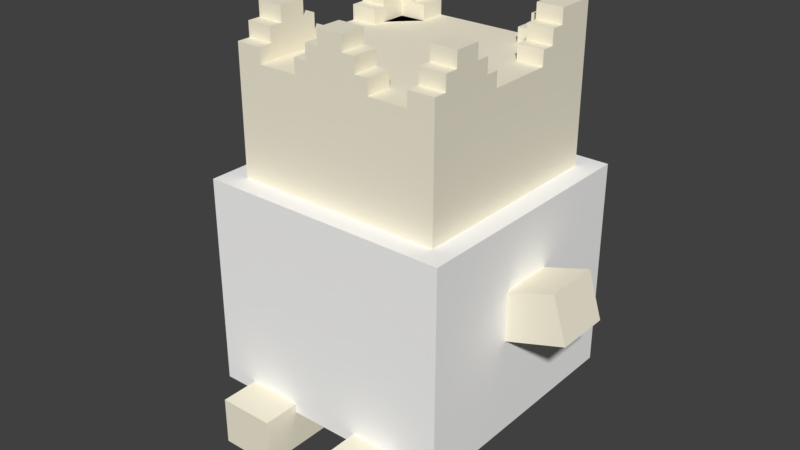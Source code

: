 # Source: Togepi.blend  (saved by Blender 2.77.0; exported with 4.5.12 LTS)
import bpy
from mathutils import Matrix  # noqa: F401  (used for matrix-valued properties, if any)

bpy.ops.wm.read_factory_settings(use_empty=True)
scene = bpy.context.scene
scene.name = 'Scene'

# ---- collections
col_collection_1 = bpy.data.collections.new('Collection 1'); scene.collection.children.link(col_collection_1)

# ---- materials (node trees are filled in below, after node groups)
mat_mat = bpy.data.materials.new('Mat')
mat_mat.alpha_threshold = 0.0
mat_mat.use_transparent_shadow = False
mat_mat.diffuse_color = (0.9804, 0.9765, 0.9608, 1.0)
mat_mat.roughness = 0.5
mat_mat_1 = bpy.data.materials.new('Mat.1')
mat_mat_1.alpha_threshold = 0.0
mat_mat_1.use_transparent_shadow = False
mat_mat_1.diffuse_color = (0.9333, 0.8784, 0.7098, 1.0)
mat_mat_1.roughness = 0.5

# ---- material node trees

# ---- world
world_world = bpy.data.worlds.new('World'); scene.world = world_world
world_world.color = (0.05088, 0.05088, 0.05088)
world_world.use_sun_shadow = False
world_world.sun_shadow_jitter_overblur = 0.0
world_world.cycles.sampling_method = 'MANUAL'

# ---- meshes
me_cube_001 = bpy.data.meshes.new('Cube.001')
me_cube_001.from_pydata([(-23.54, 23.54, -21.86), (-23.54, 23.54, -21.86), (-23.54, 23.54, -21.86), (-23.54, 23.54, 17.57), (-23.54, 23.54, 17.57), (-23.54, 23.54, 17.57), (-23.54, -23.54, -21.86), (-23.54, -23.54, -21.86), (-23.54, -23.54, -21.86), (-23.54, -23.54, 17.57), (-23.54, -23.54, 17.57), (-23.54, -23.54, 17.57), (23.54, -23.54, -21.86), (23.54, -23.54, -21.86), (23.54, -23.54, 17.57), (23.54, -23.54, 17.57), (23.54, 23.54, -21.86), (23.54, 23.54, -21.86), (23.54, 23.54, 17.57), (23.54, 23.54, 17.57), (23.54, 7.378e-05, 17.57), (23.54, 7.378e-05, -21.86)], [], [(2, 8, 11, 5), (14, 10, 7, 12), (9, 14, 20, 18, 3), (16, 1, 4, 18), (17, 19, 20, 15, 13, 21), (12, 6, 0, 16, 21)])
_uv = me_cube_001.uv_layers.new(name='UVMap')
_uv.uv.foreach_set('vector', [0.5312, 0.4844, 0.7812, 0.4844, 0.7812, 0.7344, 0.5312, 0.7344, 0.25, 0.7344, 0.0, 0.7344, 0.0, 0.4844, 0.25, 0.4844, 0.5156, 0.75, 0.5156, 1.0, 0.3906, 1.0, 0.2656, 1.0, 0.2656, 0.75, 0.2656, 0.4844, 0.5156, 0.4844, 0.5156, 0.7344, 0.2656, 0.7344, 0.7812, 0.75, 0.7812, 1.0, 0.6562, 1.0, 0.5312, 1.0, 0.5312, 0.75, 0.6562, 0.75, 0.25, 0.75, 0.25, 1.0, 0.0, 1.0, 0.0, 0.75, 0.125, 0.75])
me_cube_001.materials.append(mat_mat)
me_cube_001.use_remesh_preserve_volume = False
me_cube_001.use_remesh_preserve_attributes = False
me_cube_001.use_mirror_vertex_groups = False
me_cube_001.update()
me_cube_1 = bpy.data.meshes.new('Cube_1')
me_cube_1.from_pydata([(-19.57, 19.57, -0.8723), (-19.57, 19.57, -0.8723), (-19.57, 19.57, -0.8723), (-19.57, 19.57, 38.26), (-19.57, 19.57, 38.26), (-19.57, 19.57, 38.26), (-19.57, -19.57, -0.8723), (-19.57, -19.57, -0.8723), (-19.57, -19.57, -0.8723), (-19.57, -19.57, 38.26), (-19.57, -19.57, 38.26), (-19.57, -19.57, 38.26), (19.57, -19.57, -0.8723), (19.57, -19.57, -0.8723), (19.57, -19.57, 38.26), (19.57, -19.57, 38.26), (19.57, 19.57, -0.8723), (19.57, 19.57, -0.8723), (19.57, 19.57, 38.26), (19.57, 19.57, 38.26), (19.57, 7.378e-05, 38.26), (19.57, 7.378e-05, -0.8723), (-9.784, -19.57, 38.26), (19.57, -9.784, 38.26), (-19.57, 4.892, 38.26), (14.68, -19.57, 38.26), (19.57, 4.892, 38.26), (4.892, 19.57, 38.26), (-9.784, 14.68, 38.26), (9.784, 14.68, 38.26), (14.68, -9.784, 38.26), (-14.68, -9.784, 38.26), (-14.68, 14.68, 38.26), (-14.68, 4.892, 38.26), (14.68, 14.68, 38.26), (14.68, -4.892, 38.26), (14.68, -14.68, 38.26), (-14.68, -4.892, 38.26), (-19.57, -2.446, 38.26), (-19.57, -17.12, 38.26), (-7.338, -19.57, 38.26), (19.57, -7.338, 38.26), (19.57, 7.338, 38.26), (17.12, 19.57, 38.26), (2.446, 19.57, 38.26), (-14.68, 12.23, 38.26), (-14.68, 7.338, 38.26), (-12.23, 4.892, 38.26), (-12.23, 7.378e-05, 38.26), (14.68, 12.23, 38.26), (14.68, 7.338, 38.26), (12.23, 4.892, 38.26), (12.23, -9.784, 38.26), (4.892, -12.23, 38.26), (-12.23, -9.784, 38.26), (-17.12, -9.784, 38.26), (-4.892, -12.23, 38.26), (-9.784, -17.12, 38.26), (-14.68, -17.12, 38.26), (-17.12, 12.23, 38.26), (-17.12, 7.338, 38.26), (2.446, 12.23, 38.26), (17.12, 12.23, 38.26), (7.338, -12.23, 38.26), (-7.338, -12.23, 38.26), (-7.338, -17.12, 38.26), (-17.12, -12.23, 38.26), (-17.12, -17.12, 38.26), (-19.57, 19.57, 38.26), (-19.57, -19.57, 38.26), (-9.784, 19.57, 38.26), (-19.57, -4.892, 38.26), (-14.68, -19.57, 38.26), (-4.892, -19.57, 38.26), (-14.68, -9.784, 38.26), (-14.68, 4.892, 38.26), (-19.57, 7.338, 38.26), (-19.57, 2.446, 38.26), (-7.338, -19.57, 38.26), (7.338, -19.57, 38.26), (-14.68, 12.23, 38.26), (-12.23, 4.892, 38.26), (7.338, -14.68, 38.26), (-12.23, -9.784, 38.26), (-17.12, -9.784, 38.26), (-7.338, -14.68, 38.26), (-14.68, -17.12, 38.26), (-17.12, 12.23, 38.26), (-17.12, 7.338, 38.26), (-12.23, 2.446, 38.26), (2.446, -12.23, 38.26), (7.338, -12.23, 38.26), (-7.338, -12.23, 38.26), (-7.338, -17.12, 38.26), (-12.23, -17.12, 38.26), (-17.12, -17.12, 38.26), (9.784, 19.57, 38.26), (14.68, 19.57, 38.26), (17.12, 19.57, 38.26), (2.446, 19.57, 38.26), (17.12, 14.68, 38.26), (14.68, 12.23, 38.26), (2.446, 12.23, 38.26), (17.12, 12.23, 38.26), (19.57, -9.784, 38.26), (19.57, -4.892, 38.26), (19.57, 4.892, 38.26), (14.68, -9.784, 38.26), (12.23, 4.892, 38.26), (12.23, -9.784, 38.26), (-9.784, 14.68, 41.03), (-12.23, 14.68, 41.03), (-19.57, 9.784, 41.03), (-9.784, 19.57, 41.03), (-19.57, 7.338, 41.03), (-12.23, 19.57, 41.03), (-17.12, 9.784, 41.03), (-17.12, 7.338, 41.03), (-14.68, 9.784, 41.03), (-17.12, 9.784, 41.03), (-14.68, 7.338, 41.03), (-17.12, 7.338, 41.03), (9.784, 14.68, 41.03), (12.23, 14.68, 41.03), (9.784, 19.57, 41.03), (12.23, 19.57, 41.03), (19.57, 9.784, 41.03), (14.68, 9.784, 41.03), (19.57, 7.338, 41.03), (14.68, 7.338, 41.03), (14.68, -4.892, 41.03), (14.68, -7.338, 41.03), (19.57, -4.892, 41.03), (19.57, -7.338, 41.03), (19.57, -19.57, 41.03), (14.68, -19.57, 41.03), (19.57, -17.12, 41.03), (14.68, -17.12, 41.03), (4.892, -14.68, 41.03), (-4.892, -14.68, 41.03), (-4.892, -19.57, 41.03), (4.892, -19.57, 41.03), (-7.338, -19.57, 41.03), (7.338, -19.57, 41.03), (7.338, -14.68, 41.03), (-7.338, -14.68, 41.03), (-14.68, -4.892, 41.03), (-14.68, -7.338, 41.03), (-19.57, -19.57, 41.03), (-19.57, -4.892, 41.03), (-14.68, -19.57, 41.03), (-19.57, -7.338, 41.03), (-19.57, -17.12, 41.03), (-14.68, -17.12, 41.03), (-17.12, -17.12, 41.03), (-14.68, 14.68, 43.8), (-12.23, 14.68, 43.8), (-19.57, 9.784, 43.8), (-14.68, 19.57, 43.8), (-19.57, 12.23, 43.8), (-12.23, 19.57, 43.8), (-17.12, 9.784, 43.8), (-17.12, 12.23, 43.8), (-14.68, 9.784, 43.8), (-14.68, 12.23, 43.8), (-17.12, 9.784, 43.8), (-17.12, 12.23, 43.8), (14.68, 14.68, 43.8), (12.23, 14.68, 43.8), (14.68, 19.57, 43.8), (12.23, 19.57, 43.8), (19.57, 9.784, 43.8), (14.68, 9.784, 43.8), (19.57, 12.23, 43.8), (14.68, 12.23, 43.8), (17.12, 12.23, 43.8), (14.68, -7.338, 43.8), (19.57, -9.784, 43.8), (14.68, -9.784, 43.8), (19.57, -7.338, 43.8), (19.57, -14.68, 43.8), (14.68, -14.68, 43.8), (19.57, -17.12, 43.8), (14.68, -17.12, 43.8), (4.892, -14.68, 43.8), (-4.892, -14.68, 43.8), (2.446, -14.68, 43.8), (-2.446, -14.68, 43.8), (-4.892, -19.57, 43.8), (4.892, -19.57, 43.8), (-2.446, -19.57, 43.8), (2.446, -19.57, 43.8), (-14.68, -7.338, 43.8), (-19.57, -9.784, 43.8), (-19.57, -14.68, 43.8), (-14.68, -9.784, 43.8), (-19.57, -7.338, 43.8), (-19.57, -17.12, 43.8), (-17.12, -9.784, 43.8), (-17.12, -14.68, 43.8), (-17.12, -17.12, 43.8), (-14.68, -14.68, 43.8), (-17.12, -14.68, 43.8), (-14.68, -17.12, 43.8), (-17.12, -17.12, 43.8), (-19.57, 19.57, 46.57), (-14.68, 19.57, 46.57), (-19.57, 12.23, 46.57), (-14.68, 12.23, 46.57), (14.68, 19.57, 46.57), (17.12, 19.57, 46.57), (14.68, 12.23, 46.57), (17.12, 12.23, 46.57), (19.57, 19.57, 46.57), (19.57, 12.23, 46.57), (17.12, 19.57, 46.57), (17.12, 12.23, 46.57), (19.57, -9.784, 46.57), (19.57, -14.68, 46.57), (14.68, -9.784, 46.57), (14.68, -14.68, 46.57), (2.446, -14.68, 46.57), (-2.446, -14.68, 46.57), (-2.446, -19.57, 46.57), (2.446, -19.57, 46.57), (-19.57, -9.784, 46.57), (-19.57, -14.68, 46.57), (-17.12, -9.784, 46.57), (-17.12, -14.68, 46.57), (-14.68, -9.784, 46.57), (-14.68, -14.68, 46.57), (-17.12, -9.784, 46.57), (-17.12, -14.68, 46.57)], [], [(43, 215, 213, 18), (165, 163, 164, 166), (118, 163, 165, 119), (11, 5, 2, 8), (204, 203, 201, 202), (74, 195, 198, 84), (14, 134, 135, 25), (17, 19, 20, 15, 13, 21), (210, 212, 103, 100, 98), (179, 133, 131, 176), (211, 209, 169, 167, 34, 101), (142, 145, 85, 93, 78), (222, 187, 190, 223), (199, 228, 226, 194), (78, 22, 40, 73), (121, 120, 118, 119), (59, 166, 164, 45), (10, 7, 12, 14), (160, 156, 111, 115), (88, 117, 114, 76), (116, 161, 157, 112), (31, 229, 230, 201, 203, 58), (189, 141, 138, 184), (144, 143, 79, 82), (86, 153, 150, 72), (134, 136, 137, 135), (197, 200, 199, 194), (218, 217, 219, 220), (29, 34, 167, 168, 123, 122), (214, 173, 171, 126, 128, 42, 18, 213), (190, 187, 185, 188), (123, 168, 170, 125), (101, 102, 61, 49, 103), (136, 182, 183, 137), (151, 196, 192, 147), (157, 161, 162, 159), (156, 160, 158, 155), (71, 149, 146, 37), (214, 213, 215, 216), (71, 37, 74, 83, 89, 81, 75, 33, 60, 59, 45, 70, 28, 32, 80, 87, 88, 76, 77), (172, 127, 126, 171), (219, 217, 23, 30), (132, 105, 35, 130), (96, 97, 43, 27, 99, 102, 101, 34, 29), (122, 123, 125, 124), (168, 167, 169, 170), (172, 171, 173, 175, 174), (128, 126, 127, 129), (110, 113, 115, 111), (63, 91, 90, 53, 56, 92, 85, 82, 79, 73, 40, 25, 36), (102, 99, 27, 44, 61), (114, 117, 116, 112), (109, 107, 35, 105, 106, 108), (133, 132, 130, 131), (179, 176, 178, 177), (151, 147, 146, 149), (46, 120, 121, 60), (183, 182, 180, 181), (191, 189, 184, 186), (224, 221, 222, 223), (144, 138, 141, 143), (4, 18, 16, 1), (193, 198, 195, 192, 196), (221, 186, 184, 138, 144, 82, 85, 145, 139, 185, 187, 222), (142, 140, 139, 145), (9, 22, 78, 93, 94, 86, 72, 69, 39), (230, 229, 231, 232), (226, 228, 227, 225), (150, 153, 154, 152, 148), (201, 230, 232, 202), (154, 200, 197, 152), (210, 209, 211, 212), (164, 163, 118, 120, 46, 45), (6, 0, 16, 21, 12), (33, 75, 81, 89, 48, 47), (63, 53, 90, 91), (67, 95, 86, 94, 57, 58), (92, 56, 64, 65, 57, 94, 93, 85), (39, 69, 148, 152, 197, 194, 226, 225, 193, 196, 151, 149, 71, 38), (42, 128, 129, 50), (105, 41, 20, 26, 51, 108, 106), (71, 77, 24, 38), (23, 41, 105, 132, 133, 179, 177, 104, 107, 109, 108, 51, 52, 30), (115, 113, 70, 68, 205, 206, 158, 160), (158, 206, 208, 80, 32, 155), (87, 162, 161, 116, 117, 88), (193, 225, 227, 198), (72, 150, 148, 69), (178, 176, 131, 130, 35, 107), (74, 84, 66, 55, 31, 54, 48, 89, 83), (177, 178, 107, 104), (218, 220, 181, 180), (25, 135, 137, 183, 181, 220, 219, 30, 36), (95, 154, 153, 86), (68, 76, 114, 112, 157, 159, 207, 205), (186, 221, 224, 191), (111, 156, 155, 32, 28, 110), (188, 185, 139, 140), (208, 207, 159, 162, 87, 80), (124, 96, 29, 122), (121, 119, 165, 166, 59, 60), (175, 216, 215, 43, 97, 98, 100, 62), (50, 129, 127, 172, 174, 49), (100, 103, 49, 62), (206, 205, 207, 208), (79, 143, 141, 189, 191, 224, 223, 190, 188, 140, 142, 78, 73), (74, 37, 146, 147, 192, 195), (202, 232, 231, 55, 66, 84, 95, 67, 204), (55, 231, 229, 31), (49, 174, 175, 62), (70, 113, 110, 28), (212, 211, 101, 103), (97, 96, 124, 125, 170, 169, 209, 210, 98), (217, 218, 180, 182, 136, 134, 14, 23), (173, 214, 216, 175), (45, 46, 60, 33, 47, 48, 54, 31, 58, 57, 65, 64, 56, 53, 63, 36, 30, 52, 51, 26, 42, 50, 49, 61, 44, 3, 24, 77, 76, 68, 70), (58, 203, 204, 67), (84, 198, 227, 228, 199, 200, 154, 95)])
_uv = me_cube_1.uv_layers.new(name='UVMap')
_uv.uv.foreach_set('vector', [0.2344, 0.2344, 0.2344, 0.2344, 0.2344, 0.2344, 0.2344, 0.2344, 0.2344, 0.25, 0.2344, 0.25, 0.2344, 0.25, 0.2344, 0.25, 0.2344, 0.25, 0.2344, 0.25, 0.2344, 0.25, 0.2344, 0.25, 0.2031, 0.2344, 0.2344, 0.2344, 0.2344, 0.25, 0.2344, 0.25, 0.2031, 0.2656, 0.2031, 0.2656, 0.2031, 0.2656, 0.2031, 0.2656, 0.2188, 0.2656, 0.2188, 0.2656, 0.2188, 0.2656, 0.2188, 0.2656, 0.2031, 0.2344, 0.2344, 0.25, 0.2031, 0.2344, 0.2031, 0.2344, 0.2344, 0.25, 0.2031, 0.2344, 0.2188, 0.2344, 0.2344, 0.2344, 0.2344, 0.25, 0.2188, 0.2656, 0.2344, 0.2344, 0.2344, 0.2344, 0.2344, 0.2344, 0.2344, 0.2344, 0.2344, 0.2344, 0.2188, 0.2344, 0.2188, 0.2344, 0.2188, 0.2344, 0.2188, 0.2344, 0.2344, 0.2344, 0.2344, 0.2344, 0.2344, 0.2344, 0.2344, 0.2344, 0.2344, 0.2344, 0.2344, 0.2344, 0.2031, 0.25, 0.2031, 0.25, 0.2031, 0.25, 0.2031, 0.25, 0.2031, 0.25, 0.2031, 0.25, 0.2031, 0.25, 0.2031, 0.25, 0.2031, 0.25, 0.2031, 0.2656, 0.2031, 0.2656, 0.2031, 0.2656, 0.2031, 0.2656, 0.2031, 0.25, 0.2031, 0.25, 0.2031, 0.25, 0.2031, 0.25, 0.2344, 0.25, 0.2344, 0.25, 0.2344, 0.25, 0.2344, 0.25, 0.2344, 0.25, 0.2344, 0.25, 0.2344, 0.25, 0.2344, 0.25, 0.0, 0.4688, 0.0, 0.2188, 0.25, 0.2188, 0.25, 0.4688, 0.2344, 0.25, 0.2344, 0.25, 0.2344, 0.25, 0.2344, 0.25, 0.2344, 0.25, 0.2344, 0.25, 0.2344, 0.25, 0.2344, 0.25, 0.2344, 0.25, 0.2344, 0.25, 0.2344, 0.25, 0.2344, 0.25, 0.2188, 0.2656, 0.2188, 0.2656, 0.2031, 0.2656, 0.2031, 0.2656, 0.2031, 0.2656, 0.2031, 0.2656, 0.2031, 0.25, 0.2031, 0.25, 0.2031, 0.25, 0.2031, 0.25, 0.2031, 0.25, 0.2031, 0.25, 0.2031, 0.25, 0.2031, 0.25, 0.2031, 0.2656, 0.2031, 0.2656, 0.2031, 0.2656, 0.2031, 0.2656, 0.2344, 0.25, 0.2031, 0.2344, 0.2031, 0.2344, 0.2031, 0.2344, 0.2031, 0.2656, 0.2031, 0.2656, 0.2031, 0.2656, 0.2031, 0.2656, 0.2031, 0.2344, 0.2188, 0.2344, 0.2188, 0.2344, 0.2031, 0.2344, 0.2344, 0.25, 0.2344, 0.2344, 0.2344, 0.2344, 0.2344, 0.2344, 0.2344, 0.2344, 0.2344, 0.25, 0.2344, 0.2344, 0.2344, 0.2344, 0.2188, 0.2344, 0.2188, 0.2344, 0.2188, 0.2344, 0.2188, 0.2344, 0.2344, 0.2344, 0.2344, 0.2344, 0.2031, 0.25, 0.2031, 0.25, 0.2031, 0.25, 0.2031, 0.25, 0.2344, 0.2344, 0.2344, 0.2344, 0.2344, 0.2344, 0.2344, 0.2344, 0.2344, 0.2344, 0.2344, 0.25, 0.2344, 0.25, 0.2344, 0.2344, 0.2344, 0.2344, 0.2031, 0.2344, 0.2031, 0.2344, 0.2031, 0.2344, 0.2031, 0.2344, 0.2188, 0.2656, 0.2188, 0.2656, 0.2188, 0.2656, 0.2188, 0.2656, 0.2344, 0.25, 0.2344, 0.25, 0.2344, 0.25, 0.2344, 0.25, 0.2344, 0.25, 0.2344, 0.25, 0.2344, 0.25, 0.2344, 0.25, 0.2188, 0.2656, 0.2188, 0.2656, 0.2188, 0.2656, 0.2188, 0.2656, 0.2344, 0.2344, 0.2344, 0.2344, 0.2344, 0.2344, 0.2344, 0.2344, 0.2188, 0.2656, 0.2188, 0.2656, 0.2188, 0.2656, 0.2188, 0.2656, 0.2188, 0.2656, 0.2188, 0.2656, 0.2188, 0.2656, 0.2188, 0.2656, 0.2344, 0.25, 0.2344, 0.25, 0.2344, 0.25, 0.2344, 0.25, 0.2344, 0.25, 0.2344, 0.25, 0.2344, 0.25, 0.2344, 0.25, 0.2344, 0.25, 0.2344, 0.25, 0.2188, 0.2656, 0.2188, 0.2344, 0.2188, 0.2344, 0.2188, 0.2344, 0.2188, 0.2344, 0.2188, 0.2344, 0.2188, 0.2344, 0.2188, 0.2344, 0.2188, 0.2344, 0.2188, 0.2344, 0.2188, 0.2344, 0.2188, 0.2344, 0.2188, 0.2344, 0.2344, 0.25, 0.2344, 0.2344, 0.2344, 0.2344, 0.2344, 0.25, 0.2344, 0.25, 0.2344, 0.25, 0.2344, 0.2344, 0.2344, 0.2344, 0.2344, 0.25, 0.2344, 0.25, 0.2344, 0.2344, 0.2344, 0.2344, 0.2344, 0.25, 0.2344, 0.2344, 0.2344, 0.2344, 0.2344, 0.2344, 0.2344, 0.2344, 0.2188, 0.2344, 0.2188, 0.2344, 0.2344, 0.2344, 0.2344, 0.2344, 0.2344, 0.2344, 0.2188, 0.2344, 0.2188, 0.2344, 0.2188, 0.2344, 0.2188, 0.2344, 0.2344, 0.25, 0.2344, 0.25, 0.2344, 0.25, 0.2344, 0.25, 0.2031, 0.25, 0.2031, 0.25, 0.2031, 0.25, 0.2031, 0.25, 0.2031, 0.25, 0.2031, 0.25, 0.2031, 0.25, 0.2031, 0.25, 0.2031, 0.25, 0.2031, 0.25, 0.2031, 0.25, 0.2031, 0.2344, 0.2031, 0.2344, 0.2344, 0.25, 0.2344, 0.25, 0.2344, 0.25, 0.2344, 0.25, 0.2344, 0.25, 0.2344, 0.25, 0.2344, 0.25, 0.2344, 0.25, 0.2344, 0.25, 0.2188, 0.2344, 0.2188, 0.2344, 0.2188, 0.2344, 0.2188, 0.2344, 0.2188, 0.2344, 0.2188, 0.2344, 0.2188, 0.2344, 0.2188, 0.2344, 0.2188, 0.2344, 0.2188, 0.2344, 0.2188, 0.2344, 0.2188, 0.2344, 0.2188, 0.2344, 0.2188, 0.2344, 0.2188, 0.2656, 0.2188, 0.2656, 0.2188, 0.2656, 0.2188, 0.2656, 0.2344, 0.25, 0.2344, 0.25, 0.2344, 0.25, 0.2344, 0.25, 0.2031, 0.2344, 0.2031, 0.2344, 0.2031, 0.2344, 0.2031, 0.2344, 0.2031, 0.25, 0.2031, 0.25, 0.2031, 0.25, 0.2031, 0.25, 0.2031, 0.25, 0.2031, 0.25, 0.2031, 0.25, 0.2031, 0.25, 0.2031, 0.25, 0.2031, 0.25, 0.2031, 0.25, 0.2031, 0.25, 0.2031, 0.2344, 0.2344, 0.2344, 0.2344, 0.25, 0.2031, 0.2656, 0.2188, 0.2656, 0.2188, 0.2656, 0.2188, 0.2656, 0.2188, 0.2656, 0.2188, 0.2656, 0.2031, 0.25, 0.2031, 0.25, 0.2031, 0.25, 0.2031, 0.25, 0.2031, 0.25, 0.2031, 0.25, 0.2031, 0.25, 0.2031, 0.25, 0.2031, 0.25, 0.2031, 0.25, 0.2031, 0.25, 0.2031, 0.25, 0.2031, 0.25, 0.2031, 0.25, 0.2031, 0.25, 0.2031, 0.25, 0.2031, 0.2656, 0.2031, 0.25, 0.2031, 0.25, 0.2031, 0.25, 0.2031, 0.2656, 0.2031, 0.2656, 0.2031, 0.2656, 0.2031, 0.2656, 0.2031, 0.2656, 0.2031, 0.2656, 0.2188, 0.2656, 0.2188, 0.2656, 0.2031, 0.2656, 0.2031, 0.2656, 0.2031, 0.2656, 0.2188, 0.2656, 0.2188, 0.2656, 0.2031, 0.2656, 0.2031, 0.2656, 0.2031, 0.2656, 0.2031, 0.2656, 0.2031, 0.2656, 0.2031, 0.2656, 0.2031, 0.2656, 0.2031, 0.2656, 0.2031, 0.2656, 0.2031, 0.2656, 0.2031, 0.2656, 0.2031, 0.2656, 0.2031, 0.2656, 0.2344, 0.2344, 0.2344, 0.2344, 0.2344, 0.2344, 0.2344, 0.2344, 0.2344, 0.25, 0.2344, 0.25, 0.2344, 0.25, 0.2344, 0.25, 0.2344, 0.25, 0.2344, 0.25, 0.2344, 0.25, 0.2344, 0.2344, 0.2344, 0.25, 0.2188, 0.2656, 0.2031, 0.2656, 0.2188, 0.2656, 0.2188, 0.2656, 0.2188, 0.2656, 0.2188, 0.2656, 0.2188, 0.2656, 0.2344, 0.25, 0.2031, 0.25, 0.2031, 0.25, 0.2031, 0.25, 0.2031, 0.25, 0.2031, 0.2656, 0.2031, 0.2656, 0.2031, 0.2656, 0.2031, 0.2656, 0.2031, 0.25, 0.2031, 0.2656, 0.2031, 0.25, 0.2031, 0.25, 0.2031, 0.25, 0.2031, 0.25, 0.2031, 0.25, 0.2031, 0.2656, 0.2031, 0.25, 0.2031, 0.25, 0.2031, 0.2656, 0.2031, 0.2656, 0.2031, 0.2656, 0.2031, 0.2656, 0.2031, 0.2656, 0.2031, 0.2656, 0.2031, 0.2656, 0.2188, 0.2656, 0.2188, 0.2656, 0.2188, 0.2656, 0.2188, 0.2656, 0.2188, 0.2656, 0.2188, 0.2656, 0.2188, 0.2656, 0.2188, 0.2344, 0.2188, 0.2344, 0.2188, 0.2344, 0.2188, 0.2344, 0.2188, 0.2344, 0.2188, 0.2344, 0.2188, 0.2344, 0.2188, 0.2344, 0.2188, 0.2344, 0.2188, 0.2344, 0.2188, 0.2344, 0.2188, 0.2656, 0.2188, 0.2656, 0.2188, 0.2656, 0.2188, 0.2656, 0.2188, 0.2344, 0.2188, 0.2344, 0.2188, 0.2344, 0.2188, 0.2344, 0.2188, 0.2344, 0.2188, 0.2344, 0.2188, 0.2344, 0.2188, 0.2344, 0.2188, 0.2344, 0.2188, 0.2344, 0.2188, 0.2344, 0.2188, 0.2344, 0.2188, 0.2344, 0.2188, 0.2344, 0.2344, 0.25, 0.2344, 0.25, 0.2344, 0.25, 0.2344, 0.25, 0.2344, 0.25, 0.2344, 0.25, 0.2344, 0.25, 0.2344, 0.25, 0.2344, 0.25, 0.2344, 0.25, 0.2344, 0.25, 0.2344, 0.25, 0.2344, 0.25, 0.2344, 0.25, 0.2344, 0.25, 0.2344, 0.25, 0.2344, 0.25, 0.2344, 0.25, 0.2344, 0.25, 0.2344, 0.25, 0.2188, 0.2656, 0.2188, 0.2656, 0.2188, 0.2656, 0.2188, 0.2656, 0.2031, 0.2656, 0.2031, 0.2656, 0.2031, 0.2656, 0.2031, 0.2656, 0.2188, 0.2344, 0.2188, 0.2344, 0.2188, 0.2344, 0.2188, 0.2344, 0.2188, 0.2344, 0.2188, 0.2344, 0.2188, 0.2656, 0.2188, 0.2656, 0.2031, 0.2656, 0.2188, 0.2656, 0.2188, 0.2656, 0.2188, 0.2656, 0.2188, 0.2656, 0.2188, 0.2656, 0.2188, 0.2656, 0.2188, 0.2344, 0.2188, 0.2344, 0.2188, 0.2344, 0.2188, 0.2344, 0.2031, 0.2344, 0.2031, 0.2344, 0.2031, 0.2344, 0.2031, 0.2344, 0.2031, 0.2344, 0.2031, 0.2344, 0.2031, 0.2344, 0.2031, 0.2344, 0.2031, 0.2344, 0.2031, 0.2344, 0.2188, 0.2344, 0.2188, 0.2344, 0.2031, 0.2344, 0.2031, 0.2656, 0.2031, 0.2656, 0.2031, 0.2656, 0.2031, 0.2656, 0.2344, 0.25, 0.2344, 0.25, 0.2344, 0.25, 0.2344, 0.25, 0.2344, 0.25, 0.2344, 0.25, 0.2344, 0.25, 0.2344, 0.25, 0.2031, 0.25, 0.2031, 0.25, 0.2031, 0.25, 0.2031, 0.25, 0.2344, 0.25, 0.2344, 0.25, 0.2344, 0.25, 0.2344, 0.25, 0.2344, 0.25, 0.2344, 0.25, 0.2031, 0.25, 0.2031, 0.25, 0.2031, 0.25, 0.2031, 0.25, 0.2344, 0.25, 0.2344, 0.25, 0.2344, 0.25, 0.2344, 0.25, 0.2344, 0.25, 0.2344, 0.25, 0.2344, 0.25, 0.2344, 0.25, 0.2344, 0.25, 0.2344, 0.25, 0.2344, 0.25, 0.2344, 0.25, 0.2344, 0.25, 0.2344, 0.25, 0.2344, 0.25, 0.2344, 0.25, 0.2344, 0.2344, 0.2344, 0.2344, 0.2344, 0.2344, 0.2344, 0.2344, 0.2344, 0.2344, 0.2344, 0.2344, 0.2344, 0.2344, 0.2344, 0.2344, 0.2188, 0.2344, 0.2188, 0.2344, 0.2188, 0.2344, 0.2188, 0.2344, 0.2344, 0.2344, 0.2344, 0.2344, 0.2344, 0.2344, 0.2344, 0.2344, 0.2344, 0.2344, 0.2344, 0.2344, 0.2344, 0.25, 0.2344, 0.25, 0.2344, 0.25, 0.2344, 0.25, 0.2031, 0.25, 0.2031, 0.25, 0.2031, 0.25, 0.2031, 0.25, 0.2031, 0.25, 0.2031, 0.25, 0.2031, 0.25, 0.2031, 0.25, 0.2031, 0.25, 0.2031, 0.25, 0.2031, 0.25, 0.2031, 0.25, 0.2031, 0.25, 0.2188, 0.2656, 0.2188, 0.2656, 0.2188, 0.2656, 0.2188, 0.2656, 0.2188, 0.2656, 0.2188, 0.2656, 0.2031, 0.2656, 0.2031, 0.2656, 0.2188, 0.2656, 0.2188, 0.2656, 0.2031, 0.2656, 0.2188, 0.2656, 0.2031, 0.2656, 0.2031, 0.2656, 0.2031, 0.2656, 0.2188, 0.2656, 0.2188, 0.2656, 0.2188, 0.2656, 0.2188, 0.2656, 0.2344, 0.2344, 0.2344, 0.2344, 0.2344, 0.2344, 0.2344, 0.2344, 0.2344, 0.25, 0.2344, 0.25, 0.2344, 0.25, 0.2344, 0.25, 0.2344, 0.2344, 0.2344, 0.2344, 0.2344, 0.2344, 0.2344, 0.2344, 0.2344, 0.2344, 0.2344, 0.25, 0.2344, 0.25, 0.2344, 0.2344, 0.2344, 0.2344, 0.2344, 0.2344, 0.2344, 0.2344, 0.2344, 0.2344, 0.2344, 0.2344, 0.2188, 0.2344, 0.2031, 0.2344, 0.2031, 0.2344, 0.2031, 0.2344, 0.2031, 0.2344, 0.2344, 0.25, 0.2031, 0.2344, 0.2188, 0.2344, 0.2344, 0.2344, 0.2344, 0.2344, 0.2344, 0.2344, 0.2344, 0.2344, 0.2344, 0.25, 0.2344, 0.25, 0.2344, 0.25, 0.2188, 0.2656, 0.2344, 0.25, 0.2188, 0.2656, 0.2188, 0.2656, 0.2188, 0.2656, 0.2031, 0.2656, 0.2031, 0.25, 0.2031, 0.25, 0.2031, 0.25, 0.2031, 0.25, 0.2031, 0.25, 0.2031, 0.25, 0.2031, 0.2344, 0.2188, 0.2344, 0.2188, 0.2344, 0.2188, 0.2344, 0.2188, 0.2344, 0.2188, 0.2344, 0.2188, 0.2344, 0.2344, 0.2344, 0.2344, 0.25, 0.2344, 0.25, 0.2344, 0.25, 0.2188, 0.2656, 0.2188, 0.2656, 0.2344, 0.25, 0.2344, 0.25, 0.2344, 0.25, 0.2031, 0.2656, 0.2031, 0.2656, 0.2031, 0.2656, 0.2031, 0.2656, 0.2188, 0.2656, 0.2188, 0.2656, 0.2188, 0.2656, 0.2031, 0.2656, 0.2031, 0.2656, 0.2031, 0.2656, 0.2031, 0.2656, 0.2031, 0.2656])
me_cube_1.materials.append(mat_mat_1)
me_cube_1.use_remesh_preserve_volume = False
me_cube_1.use_remesh_preserve_attributes = False
me_cube_1.use_mirror_vertex_groups = False
me_cube_1.update()
me_cube_2 = bpy.data.meshes.new('Cube_2')
me_cube_2.from_pydata([(-34.62, 5.188, -0.4261), (-34.62, 5.188, -0.4261), (-34.62, 5.188, -0.4261), (-31.97, 5.188, 8.012), (-31.97, 5.188, 8.012), (-31.97, 5.188, 8.012), (-34.62, -5.188, -0.4261), (-34.62, -5.188, -0.4261), (-34.62, -5.188, -0.4261), (-31.97, -5.188, 8.012), (-31.97, -5.188, 8.012), (-31.97, -5.188, 8.012), (-15.94, -5.188, -6.279), (-15.94, -5.188, -6.279), (-13.29, -5.188, 2.159), (-13.29, -5.188, 2.159), (-15.94, 5.188, -6.279), (-15.94, 5.188, -6.279), (-13.29, 5.188, 2.159), (-13.29, 5.188, 2.159)], [], [(9, 14, 18, 3), (1, 4, 18, 16), (12, 6, 0, 16), (17, 19, 15, 13), (12, 14, 10, 7), (8, 11, 5, 2)])
_uv = me_cube_2.uv_layers.new(name='UVMap')
_uv.uv.foreach_set('vector', [0.1875, 0.2812, 0.1875, 0.25, 0.2188, 0.25, 0.2188, 0.2812, 0.1875, 0.2812, 0.1875, 0.25, 0.2188, 0.25, 0.2188, 0.2812, 0.1875, 0.2812, 0.1875, 0.25, 0.2188, 0.25, 0.2188, 0.2812, 0.1875, 0.2812, 0.1875, 0.25, 0.2188, 0.25, 0.2188, 0.2812, 0.1875, 0.2812, 0.1875, 0.25, 0.2188, 0.25, 0.2188, 0.2812, 0.1875, 0.2812, 0.1875, 0.25, 0.2188, 0.25, 0.2188, 0.2812])
me_cube_2.materials.append(mat_mat_1)
me_cube_2.use_remesh_preserve_volume = False
me_cube_2.use_remesh_preserve_attributes = False
me_cube_2.use_mirror_vertex_groups = False
me_cube_2.update()
me_cube_3 = bpy.data.meshes.new('Cube_3')
me_cube_3.from_pydata([(15.94, 5.188, -6.279), (15.94, 5.188, -6.279), (15.94, 5.188, -6.279), (13.29, 5.188, 2.16), (13.29, 5.188, 2.16), (13.29, 5.188, 2.16), (15.94, -5.188, -6.279), (15.94, -5.188, -6.279), (15.94, -5.188, -6.279), (13.29, -5.188, 2.16), (13.29, -5.188, 2.16), (13.29, -5.188, 2.16), (34.62, -5.188, -0.4261), (34.62, -5.188, -0.4261), (31.97, -5.188, 8.012), (31.97, -5.188, 8.012), (34.62, 5.188, -0.4261), (34.62, 5.188, -0.4261), (31.97, 5.188, 8.012), (31.97, 5.188, 8.012)], [], [(9, 14, 18, 3), (1, 4, 18, 16), (12, 6, 0, 16), (17, 19, 15, 13), (12, 14, 10, 7), (8, 11, 5, 2)])
_uv = me_cube_3.uv_layers.new(name='UVMap')
_uv.uv.foreach_set('vector', [0.1875, 0.2656, 0.1875, 0.2344, 0.2188, 0.2344, 0.2188, 0.2656, 0.1875, 0.2656, 0.1875, 0.2344, 0.2188, 0.2344, 0.2188, 0.2656, 0.1875, 0.2656, 0.1875, 0.2344, 0.2188, 0.2344, 0.2188, 0.2656, 0.1875, 0.2656, 0.1875, 0.2344, 0.2188, 0.2344, 0.2188, 0.2656, 0.1875, 0.2656, 0.1875, 0.2344, 0.2188, 0.2344, 0.2188, 0.2656, 0.1875, 0.2656, 0.1875, 0.2344, 0.2188, 0.2344, 0.2188, 0.2656])
me_cube_3.materials.append(mat_mat_1)
me_cube_3.use_remesh_preserve_volume = False
me_cube_3.use_remesh_preserve_attributes = False
me_cube_3.use_mirror_vertex_groups = False
me_cube_3.update()
me_cube_4 = bpy.data.meshes.new('Cube_4')
me_cube_4.from_pydata([(-5.188, -19.58, -8.843), (-5.188, -19.58, -8.843), (-5.188, -19.58, -8.843), (-5.188, -19.58, 0.0), (-5.188, -19.58, 0.0), (-5.188, -19.58, 0.0), (5.188, -19.58, -8.843), (5.188, -19.58, -8.843), (5.188, -19.58, -8.843), (5.188, -19.58, 0.0), (5.188, -19.58, 0.0), (5.188, -19.58, 0.0), (5.188, 0.0, -8.843), (5.188, 0.0, -8.843), (5.188, 0.0, 0.0), (5.188, 0.0, 0.0), (-5.188, 0.0, -8.843), (-5.188, 0.0, -8.843), (-5.188, 0.0, 0.0), (-5.188, 0.0, 0.0)], [], [(9, 14, 18, 3), (1, 4, 18, 16), (12, 6, 0, 16), (17, 19, 15, 13), (12, 14, 10, 7), (8, 11, 5, 2)])
_uv = me_cube_4.uv_layers.new(name='UVMap')
_uv.uv.foreach_set('vector', [0.2031, 0.2812, 0.2031, 0.25, 0.2344, 0.25, 0.2344, 0.2812, 0.2031, 0.2812, 0.2031, 0.25, 0.2344, 0.25, 0.2344, 0.2812, 0.2031, 0.2812, 0.2031, 0.25, 0.2344, 0.25, 0.2344, 0.2812, 0.2031, 0.2812, 0.2031, 0.25, 0.2344, 0.25, 0.2344, 0.2812, 0.2031, 0.2812, 0.2031, 0.25, 0.2344, 0.25, 0.2344, 0.2812, 0.2031, 0.2812, 0.2031, 0.25, 0.2344, 0.25, 0.2344, 0.2812])
me_cube_4.materials.append(mat_mat_1)
me_cube_4.use_remesh_preserve_volume = False
me_cube_4.use_remesh_preserve_attributes = False
me_cube_4.use_mirror_vertex_groups = False
me_cube_4.update()
me_cube_5 = bpy.data.meshes.new('Cube_5')
me_cube_5.from_pydata([(-5.188, -19.58, -8.843), (-5.188, -19.58, -8.843), (-5.188, -19.58, -8.843), (-5.188, -19.58, 0.0), (-5.188, -19.58, 0.0), (-5.188, -19.58, 0.0), (5.188, -19.58, -8.843), (5.188, -19.58, -8.843), (5.188, -19.58, -8.843), (5.188, -19.58, 0.0), (5.188, -19.58, 0.0), (5.188, -19.58, 0.0), (5.188, 0.0, -8.843), (5.188, 0.0, -8.843), (5.188, 0.0, 0.0), (5.188, 0.0, 0.0), (-5.188, 0.0, -8.843), (-5.188, 0.0, -8.843), (-5.188, 0.0, 0.0), (-5.188, 0.0, 0.0)], [], [(9, 14, 18, 3), (1, 4, 18, 16), (12, 6, 0, 16), (17, 19, 15, 13), (12, 14, 10, 7), (8, 11, 5, 2)])
_uv = me_cube_5.uv_layers.new(name='UVMap')
_uv.uv.foreach_set('vector', [0.1875, 0.2812, 0.1875, 0.25, 0.2188, 0.25, 0.2188, 0.2812, 0.1875, 0.2812, 0.1875, 0.25, 0.2188, 0.25, 0.2188, 0.2812, 0.1875, 0.2812, 0.1875, 0.25, 0.2188, 0.25, 0.2188, 0.2812, 0.1875, 0.2812, 0.1875, 0.25, 0.2188, 0.25, 0.2188, 0.2812, 0.1875, 0.2812, 0.1875, 0.25, 0.2188, 0.25, 0.2188, 0.2812, 0.1875, 0.2812, 0.1875, 0.25, 0.2188, 0.25, 0.2188, 0.2812])
me_cube_5.materials.append(mat_mat_1)
me_cube_5.use_remesh_preserve_volume = False
me_cube_5.use_remesh_preserve_attributes = False
me_cube_5.use_mirror_vertex_groups = False
me_cube_5.update()

# ---- objects
ob_cube = bpy.data.objects.new('Cube', me_cube_001)
ob_cube_1 = bpy.data.objects.new('Cube_1', me_cube_1)
ob_cube_2 = bpy.data.objects.new('Cube_2', me_cube_2)
ob_cube_3 = bpy.data.objects.new('Cube_3', me_cube_3)
ob_cube_4 = bpy.data.objects.new('Cube_4', me_cube_4)
ob_cube_5 = bpy.data.objects.new('Cube_5', me_cube_5)

# ---- transforms, parenting, visibility, modifiers, constraints
ob_cube.location = (0.0, 0.0, 2.883)
ob_cube.scale = (0.1, 0.1, 0.1)
ob_cube.lineart.crease_threshold = 0.0
ob_cube_1.location = (0.0, 0.0, 2.883)
ob_cube_1.scale = (0.1, 0.1, 0.1)
ob_cube_1.lineart.crease_threshold = 0.0
ob_cube_2.location = (0.0, 0.0, 2.883)
ob_cube_2.scale = (0.1, 0.1, 0.1)
ob_cube_2.lineart.crease_threshold = 0.0
ob_cube_3.location = (0.0, 0.0, 2.883)
ob_cube_3.scale = (0.1, 0.1, 0.1)
ob_cube_3.lineart.crease_threshold = 0.0
ob_cube_4.location = (-1.175, -1.097, 0.8732)
ob_cube_4.scale = (0.1, 0.1, 0.1)
ob_cube_4.lineart.crease_threshold = 0.0
ob_cube_5.location = (1.175, -1.097, 0.8732)
ob_cube_5.scale = (0.1, 0.1, 0.1)
ob_cube_5.lineart.crease_threshold = 0.0

# ---- collection membership
col_collection_1.objects.link(ob_cube)
col_collection_1.objects.link(ob_cube_1)
col_collection_1.objects.link(ob_cube_2)
col_collection_1.objects.link(ob_cube_3)
col_collection_1.objects.link(ob_cube_4)
col_collection_1.objects.link(ob_cube_5)

# ---- scene / render settings (as saved in the file)
scene.frame_start = 1; scene.frame_end = 250; scene.frame_set(1)
scene.render.engine = 'BLENDER_EEVEE_NEXT'
scene.render.resolution_percentage = 50
scene.render.dither_intensity = 0.0
scene.cycles.use_denoising = False
scene.cycles.samples = 128
scene.cycles.sampling_pattern = 'TABULATED_SOBOL'
scene.cycles.light_sampling_threshold = 0.0
scene.cycles.use_adaptive_sampling = False
scene.cycles.use_light_tree = False
scene.cycles.blur_glossy = 0.0
scene.cycles.sample_clamp_indirect = 0.0
scene.view_settings.view_transform = 'Standard'
bpy.context.view_layer.update()

# ---- added for rendering (the .blend has no active camera and no usable light): camera, sun
cam_auto = bpy.data.cameras.new('AutoCamera')
cam_auto.lens = 50.0
cam_auto.sensor_width = 36.0
cam_auto.clip_end = 1000.0
ob_auto_camera = bpy.data.objects.new('AutoCamera', cam_auto)
scene.collection.objects.link(ob_auto_camera)
ob_auto_camera.location = (10.7185, -13.2125, 12.3394)
ob_auto_camera.rotation_euler = (1.09748, -7.21219e-08, 0.694738)
scene.camera = ob_auto_camera
light_auto_sun = bpy.data.lights.new('AutoSun', 'SUN')
light_auto_sun.energy = 3.0
light_auto_sun.angle = 0.0523599
ob_auto_sun = bpy.data.objects.new('AutoSun', light_auto_sun)
scene.collection.objects.link(ob_auto_sun)
ob_auto_sun.rotation_euler = (0.872665, 0.174533, 0.523599)
bpy.context.view_layer.update()
